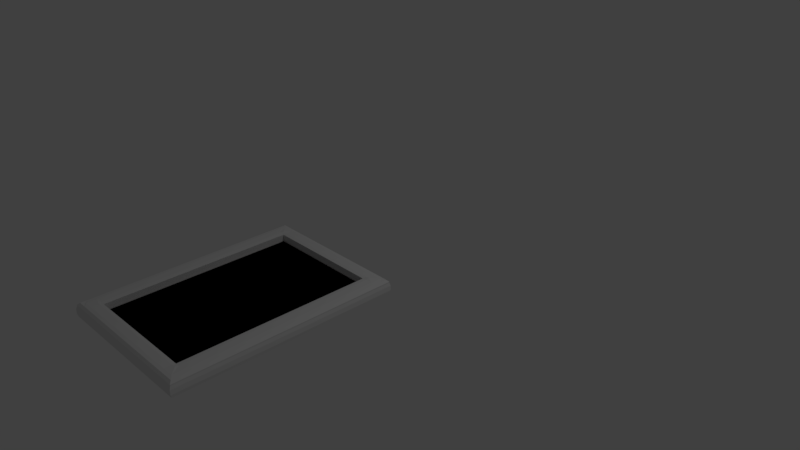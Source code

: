 # Source: paper.blend  (saved by Blender 2.79.0; exported with 4.5.12 LTS)
import bpy
from mathutils import Matrix  # noqa: F401  (used for matrix-valued properties, if any)

bpy.ops.wm.read_factory_settings(use_empty=True)
scene = bpy.context.scene
scene.name = 'Scene'

# ---- collections
col_collection_1 = bpy.data.collections.new('Collection 1'); scene.collection.children.link(col_collection_1)

# ---- materials (node trees are filled in below, after node groups)
mat_material = bpy.data.materials.new('Material')
mat_material.alpha_threshold = 0.0
mat_material.use_transparent_shadow = False
mat_material.roughness = 0.5
mat_material.line_color = (0.0, 0.0, 0.0, 1.0)
mat_material_001 = bpy.data.materials.new('Material.001')
mat_material_001.alpha_threshold = 0.0
mat_material_001.use_transparent_shadow = False
mat_material_001.diffuse_color = (0.0, 0.0, 0.0, 1.0)
mat_material_001.roughness = 0.5
mat_material_002 = bpy.data.materials.new('Material.002')
mat_material_002.alpha_threshold = 0.0
mat_material_002.use_transparent_shadow = False
mat_material_002.diffuse_color = (0.214, 0.1789, 0.1789, 1.0)
mat_material_002.roughness = 0.5

# ---- material node trees

# ---- world
world_world = bpy.data.worlds.new('World'); scene.world = world_world
world_world.color = (0.05088, 0.05088, 0.05088)
world_world.use_sun_shadow = False
world_world.sun_shadow_jitter_overblur = 0.0
world_world.cycles.sampling_method = 'MANUAL'

# ---- cameras
cam_camera = bpy.data.cameras.new('Camera')
cam_camera.clip_end = 100.0
cam_camera.lens = 35.0
cam_camera.sensor_width = 32.0
cam_camera.sensor_height = 18.0
cam_camera.ortho_scale = 7.314
cam_camera.dof.focus_distance = 0.0
cam_camera.dof.aperture_fstop = 128.0

# ---- lights
light_lamp = bpy.data.lights.new('Lamp', 'POINT')
light_lamp.transmission_factor = 0.0
light_lamp.cutoff_distance = 30.0
light_lamp.energy = 100.0
light_lamp.shadow_buffer_clip_start = 1.001
light_lamp.shadow_soft_size = 0.1
light_lamp.shadow_maximum_resolution = 0.006
light_lamp.use_absolute_resolution = True

# ---- meshes
me_cube = bpy.data.meshes.new('Cube')
me_cube.from_pydata([(1.0, 0.02, -1.432), (1.0, -0.12, -1.432), (-1.0, -0.12, -1.432), (-1.0, 0.02, -1.432), (1.0, 0.02, 1.432), (1.0, -0.12, 1.432), (-1.0, -0.12, 1.432), (-1.0, 0.02, 1.432), (1.0, 0.02, -1.05), (1.0, 0.02, -0.7), (1.0, 0.02, -0.35), (1.0, 0.02, 5.96e-08), (1.0, 0.02, 0.35), (1.0, 0.02, 0.7), (1.0, 0.02, 1.05), (1.0, -0.12, -1.05), (1.0, -0.12, -0.7), (1.0, -0.12, -0.35), (1.0, -0.12, 6.715e-08), (1.0, -0.12, 0.35), (1.0, -0.12, 0.7), (1.0, -0.12, 1.05), (-1.0, -0.12, -1.05), (-1.0, -0.12, -0.7), (-1.0, -0.12, -0.35), (-1.0, -0.12, 6.715e-08), (-1.0, -0.12, 0.35), (-1.0, -0.12, 0.7), (-1.0, -0.12, 1.05), (-1.0, 0.02, -1.05), (-1.0, 0.02, -0.7), (-1.0, 0.02, -0.35), (-1.0, 0.02, 5.96e-08), (-1.0, 0.02, 0.35), (-1.0, 0.02, 0.7), (-1.0, 0.02, 1.05), (0.7644, 0.02, -1.432), (-0.7689, 0.02, -1.432), (0.7644, -0.12, -1.432), (-0.7689, -0.12, -1.432), (0.7644, 0.02, 1.432), (-0.7689, 0.02, 1.432), (0.7644, -0.12, 1.432), (-0.7689, -0.12, 1.432), (0.7644, 0.02, 1.05), (-0.7689, 0.02, 1.05), (0.7644, 0.02, 0.7), (-0.7689, 0.02, 0.7), (0.7644, 0.02, 0.35), (-0.7689, 0.02, 0.35), (0.7644, 0.02, -8.159e-08), (-0.7689, 0.02, 2.008e-07), (0.7644, 0.02, -0.35), (-0.7689, 0.02, -0.35), (0.7644, 0.02, -0.7), (-0.7689, 0.02, -0.7), (0.7644, 0.02, -1.05), (-0.7689, 0.02, -1.05), (1.0, 0.02, 1.225), (1.0, -0.12, 1.225), (-1.0, -0.12, 1.225), (-1.0, 0.02, 1.225), (0.7644, 0.02, 1.225), (-0.7689, 0.02, 1.225), (1.0, 0.02, -1.225), (1.0, -0.12, -1.225), (-1.0, -0.12, -1.225), (-1.0, 0.02, -1.225), (0.7644, 0.02, -1.225), (-0.7689, 0.02, -1.225), (-0.7689, -0.162, -1.05), (-0.7689, -0.162, -0.7), (-0.7689, -0.162, -0.35), (-0.7689, -0.162, 2.115e-07), (-0.7689, -0.162, 0.35), (-0.7689, -0.162, 0.7), (-0.7689, -0.162, 1.05), (0.7644, -0.162, -1.05), (0.7644, -0.162, -0.7), (0.7644, -0.162, -0.35), (0.7644, -0.162, -7.087e-08), (0.7644, -0.162, 0.35), (0.7644, -0.162, 0.7), (0.7644, -0.162, 1.05), (0.7644, -0.162, -1.225), (-0.7689, -0.162, -1.225), (0.7644, -0.162, 1.225), (-0.7689, -0.162, 1.225), (-0.7689, -0.1336, -1.432), (-0.7689, -0.162, -1.403), (-0.9717, -0.162, -1.403), (-1.0, -0.1336, -1.432), (0.9717, -0.162, 1.225), (1.0, -0.1336, 1.225), (1.0, -0.1336, 1.432), (0.9717, -0.162, 1.403), (-1.0, -0.1336, 1.225), (-0.9717, -0.162, 1.225), (-0.9717, -0.162, 1.403), (-1.0, -0.1336, 1.432), (-0.7689, -0.162, 1.403), (-0.7689, -0.1336, 1.432), (0.9717, -0.162, -1.225), (1.0, -0.1336, -1.225), (1.0, -0.1336, -1.05), (0.9717, -0.162, -1.05), (1.0, -0.1336, -0.7), (0.9717, -0.162, -0.7), (1.0, -0.1336, -0.35), (0.9717, -0.162, -0.35), (1.0, -0.1336, 6.818e-08), (0.9717, -0.162, 5.334e-08), (1.0, -0.1336, 0.35), (0.9717, -0.162, 0.35), (1.0, -0.1336, 0.7), (0.9717, -0.162, 0.7), (1.0, -0.1336, 1.05), (0.9717, -0.162, 1.05), (-1.0, -0.1336, -1.225), (-0.9717, -0.162, -1.225), (-0.9717, -0.162, -1.05), (-1.0, -0.1336, -1.05), (-0.9717, -0.162, -0.7), (-1.0, -0.1336, -0.7), (-0.9717, -0.162, -0.35), (-1.0, -0.1336, -0.35), (-0.9717, -0.162, 8.765e-08), (-1.0, -0.1336, 6.818e-08), (-0.9717, -0.162, 0.35), (-1.0, -0.1336, 0.35), (-0.9717, -0.162, 0.7), (-1.0, -0.1336, 0.7), (-0.9717, -0.162, 1.05), (-1.0, -0.1336, 1.05), (0.9717, -0.162, -1.403), (1.0, -0.1336, -1.432), (0.7644, -0.162, -1.403), (0.7644, -0.1336, -1.432), (0.7644, -0.1336, 1.432), (0.7644, -0.162, 1.403), (0.7413, -0.08619, -1.05), (0.7644, -0.06866, -1.05), (-0.7689, -0.06866, -1.05), (-0.7458, -0.08619, -1.05), (0.7413, -0.08619, -0.7), (0.7644, -0.06866, -0.7), (-0.7689, -0.06866, -0.7), (-0.7458, -0.08619, -0.7), (0.7413, -0.08619, -0.35), (0.7644, -0.06866, -0.35), (-0.7689, -0.06866, -0.35), (-0.7458, -0.08619, -0.35), (0.7413, -0.08619, -7.234e-08), (0.7644, -0.06866, -7.792e-08), (-0.7689, -0.06866, 2.045e-07), (-0.7458, -0.08619, 2.015e-07), (0.7413, -0.08619, 0.35), (0.7644, -0.06866, 0.35), (-0.7689, -0.06866, 0.35), (-0.7458, -0.08619, 0.35), (0.7413, -0.08619, 0.7), (0.7644, -0.06866, 0.7), (-0.7689, -0.06866, 0.7), (-0.7458, -0.08619, 0.7), (0.7644, -0.06866, 1.05), (0.7413, -0.08619, 1.05), (-0.7458, -0.08619, 1.05), (-0.7689, -0.06866, 1.05), (0.7644, -0.06866, 1.225), (0.7413, -0.08619, 1.202), (-0.7458, -0.08619, 1.202), (-0.7689, -0.06866, 1.225), (0.7413, -0.08619, -1.202), (0.7644, -0.06866, -1.225), (-0.7689, -0.06866, -1.225), (-0.7458, -0.08619, -1.202), (1.0, 0.02, -1.329), (1.0, -0.12, -1.329), (-1.0, -0.12, -1.329), (-1.0, 0.02, -1.329), (0.7644, 0.02, -1.329), (-0.7689, 0.02, -1.329), (1.0, -0.1336, -1.329), (0.9717, -0.162, -1.314), (-0.9717, -0.162, -1.314), (-1.0, -0.1336, -1.329), (1.0, 0.02, 1.329), (1.0, -0.12, 1.329), (-1.0, -0.12, 1.329), (-1.0, 0.02, 1.329), (0.7644, 0.02, 1.329), (-0.7689, 0.02, 1.329), (1.0, -0.1336, 1.329), (0.9717, -0.162, 1.314), (-0.9717, -0.162, 1.314), (-1.0, -0.1336, 1.329), (0.8822, 0.02, -1.432), (0.8822, -0.12, -1.432), (0.8822, 0.02, 1.432), (0.8822, -0.12, 1.432), (0.8822, 0.02, 1.05), (0.8822, 0.02, 0.7), (0.8822, 0.02, 0.35), (0.8822, 0.02, -1.099e-08), (0.8822, 0.02, -0.35), (0.8822, 0.02, -0.7), (0.8822, 0.02, -1.05), (0.8822, 0.02, 1.225), (0.8822, 0.02, -1.225), (0.868, -0.162, -1.403), (0.8822, -0.1336, -1.432), (0.8822, -0.1336, 1.432), (0.868, -0.162, 1.403), (0.8822, 0.02, -1.329), (0.8822, 0.02, 1.329), (-0.8845, 0.02, -1.432), (-0.8845, -0.12, -1.432), (-0.8845, 0.02, 1.432), (-0.8845, -0.12, 1.432), (-0.8845, 0.02, 1.05), (-0.8845, 0.02, 0.7), (-0.8845, 0.02, 0.35), (-0.8845, 0.02, 1.302e-07), (-0.8845, 0.02, -0.35), (-0.8845, 0.02, -0.7), (-0.8845, 0.02, -1.05), (-0.8845, 0.02, 1.225), (-0.8845, 0.02, -1.225), (-0.8703, -0.162, -1.403), (-0.8845, -0.1336, -1.432), (-0.8845, -0.1336, 1.432), (-0.8703, -0.162, 1.403), (-0.8845, 0.02, -1.329), (-0.8845, 0.02, 1.329), (0.7644, -0.1686, -1.36), (0.7644, -0.1686, -1.268), (-0.7689, -0.1686, -1.268), (-0.7689, -0.1686, -1.36), (0.7644, -0.1686, 1.36), (0.7644, -0.1686, 1.268), (-0.7689, -0.1686, 1.36), (-0.7689, -0.1686, 1.268), (0.8218, -0.1696, 1.225), (0.9144, -0.1696, 1.225), (0.8218, -0.1696, 1.05), (0.9144, -0.1696, 1.05), (0.8218, -0.1696, -1.225), (0.9144, -0.1696, -1.225), (0.8218, -0.1696, -1.05), (0.9144, -0.1696, -1.05), (0.9144, -0.1696, -0.7), (0.8218, -0.1696, -0.7), (0.9144, -0.1696, -0.35), (0.8218, -0.1696, -0.35), (0.9144, -0.1696, 1.957e-08), (0.8218, -0.1696, -3.592e-08), (0.9144, -0.1696, 0.35), (0.8218, -0.1696, 0.35), (0.9144, -0.1696, 0.7), (0.8218, -0.1696, 0.7), (0.8214, -0.1758, -1.267), (0.9143, -0.1691, -1.36), (0.8214, -0.1758, 1.267), (0.9144, -0.1691, 1.36), (-0.824, -0.1695, -1.225), (-0.9166, -0.1695, -1.225), (-0.9166, -0.1695, 1.05), (-0.824, -0.1695, 1.05), (-0.9166, -0.1695, 1.225), (-0.824, -0.1695, 1.225), (-0.9166, -0.1695, -1.05), (-0.824, -0.1695, -1.05), (-0.9166, -0.1695, -0.7), (-0.824, -0.1695, -0.7), (-0.9166, -0.1695, -0.35), (-0.824, -0.1695, -0.35), (-0.9166, -0.1695, 1.219e-07), (-0.824, -0.1695, 1.784e-07), (-0.9166, -0.1695, 0.35), (-0.824, -0.1695, 0.35), (-0.9166, -0.1695, 0.7), (-0.824, -0.1695, 0.7), (-0.8236, -0.1758, -1.267), (-0.9165, -0.1691, -1.36), (-0.9166, -0.1691, 1.36), (-0.8236, -0.1758, 1.267), (1.009, -0.01952, -1.445), (1.009, -0.08048, -1.445), (-1.009, -0.01952, -1.445), (-1.009, -0.08048, -1.445), (1.009, -0.08048, 1.445), (1.009, -0.01952, 1.445), (-1.009, -0.08048, 1.445), (-1.009, -0.01952, 1.445), (-1.009, -0.01952, -1.059), (-1.009, -0.08048, -1.059), (-1.009, -0.01952, -0.7061), (-1.009, -0.08048, -0.7061), (-1.009, -0.01952, -0.3531), (-1.009, -0.08048, -0.3531), (-1.009, -0.01952, 6.21e-08), (-1.009, -0.08048, 6.539e-08), (-1.009, -0.01952, 0.3531), (-1.009, -0.08048, 0.3531), (-1.009, -0.01952, 0.7061), (-1.009, -0.08048, 0.7061), (-1.009, -0.01952, 1.059), (-1.009, -0.08048, 1.059), (1.009, -0.08048, -1.059), (1.009, -0.01952, -1.059), (1.009, -0.08048, -0.7061), (1.009, -0.01952, -0.7061), (1.009, -0.08048, -0.3531), (1.009, -0.01952, -0.3531), (1.009, -0.08048, 6.539e-08), (1.009, -0.01952, 6.21e-08), (1.009, -0.08048, 0.3531), (1.009, -0.01952, 0.3531), (1.009, -0.08048, 0.7061), (1.009, -0.01952, 0.7061), (1.009, -0.08048, 1.059), (1.009, -0.01952, 1.059), (0.7711, -0.08048, 1.445), (0.7711, -0.01952, 1.445), (-0.7756, -0.08048, 1.445), (-0.7756, -0.01952, 1.445), (0.7711, -0.01952, -1.445), (0.7711, -0.08048, -1.445), (-0.7756, -0.01952, -1.445), (-0.7756, -0.08048, -1.445), (-1.009, -0.01952, 1.236), (-1.009, -0.08048, 1.236), (1.009, -0.08048, 1.236), (1.009, -0.01952, 1.236), (1.009, -0.01952, -1.236), (1.009, -0.08048, -1.236), (-1.009, -0.08048, -1.236), (-1.009, -0.01952, -1.236), (-1.009, -0.08048, -1.34), (-1.009, -0.01952, -1.34), (1.009, -0.01952, -1.34), (1.009, -0.08048, -1.34), (-1.009, -0.08048, 1.34), (-1.009, -0.01952, 1.34), (1.009, -0.01952, 1.34), (1.009, -0.08048, 1.34), (0.8899, -0.08048, -1.445), (0.8899, -0.01952, -1.445), (0.8899, -0.01952, 1.445), (0.8899, -0.08048, 1.445), (-0.8922, -0.01952, 1.445), (-0.8922, -0.08048, 1.445), (-0.8922, -0.08048, -1.445), (-0.8922, -0.01952, -1.445)], [], [(290, 349, 199, 5), (188, 6, 292, 342), (4, 198, 348, 291), (154, 158, 74, 73), (351, 292, 6, 218), (215, 179, 232), (219, 61, 226), (220, 35, 219), (221, 34, 220), (222, 33, 221), (223, 32, 222), (224, 31, 223), (225, 30, 224), (22, 23, 297, 295), (66, 22, 295, 336), (23, 24, 299, 297), (24, 25, 301, 299), (25, 26, 303, 301), (26, 27, 305, 303), (27, 28, 307, 305), (173, 174, 85, 84), (24, 23, 123, 125), (144, 148, 151, 147), (165, 169, 170, 166), (164, 161, 82, 83), (75, 76, 267, 281), (145, 141, 77, 78), (8, 9, 311, 309), (64, 8, 309, 334), (9, 10, 313, 311), (10, 11, 315, 313), (11, 12, 317, 315), (12, 13, 319, 317), (13, 14, 321, 319), (156, 160, 163, 159), (162, 167, 76, 75), (183, 102, 247, 261), (158, 162, 75, 74), (168, 164, 83, 86), (157, 153, 80, 81), (113, 115, 258, 256), (153, 149, 79, 80), (187, 5, 94, 192), (149, 145, 78, 79), (160, 165, 166, 163), (141, 173, 84, 77), (42, 43, 101, 138), (140, 144, 147, 143), (206, 54, 205), (56, 55, 54), (205, 52, 204), (54, 53, 52), (204, 50, 203), (50, 53, 51), (203, 48, 202), (48, 51, 49), (202, 46, 201), (46, 49, 47), (201, 44, 200), (44, 47, 45), (207, 44, 62), (62, 45, 63), (196, 180, 213), (180, 37, 181), (111, 113, 256, 254), (89, 237, 283, 228), (40, 41, 325, 323), (198, 40, 323, 348), (37, 328, 353, 215), (36, 326, 328, 37), (167, 171, 87, 76), (109, 111, 254, 252), (62, 191, 190), (207, 190, 214), (226, 189, 233), (28, 60, 331, 307), (263, 212, 139, 238), (14, 58, 333, 321), (56, 69, 57), (208, 56, 206), (218, 6, 99, 230), (174, 142, 70, 85), (176, 64, 334, 340), (107, 109, 252, 250), (178, 66, 336, 338), (225, 67, 29), (60, 28, 133, 96), (70, 71, 273, 271), (23, 22, 121, 123), (25, 24, 125, 127), (26, 25, 127, 129), (27, 26, 129, 131), (28, 27, 131, 133), (197, 1, 135, 210), (22, 66, 118, 121), (20, 21, 116, 114), (19, 20, 114, 112), (18, 19, 112, 110), (17, 18, 110, 108), (16, 17, 108, 106), (177, 65, 103, 182), (21, 59, 93, 116), (65, 15, 104, 103), (199, 42, 138, 211), (85, 70, 271, 264), (15, 16, 106, 104), (39, 38, 137, 88), (171, 168, 86, 87), (71, 72, 275, 273), (161, 157, 81, 82), (72, 73, 277, 275), (150, 154, 73, 72), (209, 261, 234, 136), (73, 74, 279, 277), (152, 156, 159, 155), (178, 2, 91, 185), (240, 100, 231, 284), (74, 75, 281, 279), (146, 150, 72, 71), (266, 268, 97, 132), (248, 251, 78, 77), (148, 152, 155, 151), (268, 284, 194, 97), (105, 107, 250, 249), (142, 146, 71, 70), (115, 117, 245, 258), (188, 60, 96, 195), (228, 90, 91, 229), (192, 94, 95, 193), (194, 98, 99, 195), (230, 99, 98, 231), (103, 104, 105, 102), (104, 106, 107, 105), (106, 108, 109, 107), (108, 110, 111, 109), (110, 112, 113, 111), (112, 114, 115, 113), (114, 116, 117, 115), (119, 120, 121, 118), (120, 122, 123, 121), (122, 124, 125, 123), (124, 126, 127, 125), (126, 128, 129, 127), (128, 130, 131, 129), (130, 132, 133, 131), (209, 136, 137, 210), (136, 89, 88, 137), (211, 138, 139, 212), (138, 101, 100, 139), (116, 93, 92, 117), (132, 97, 96, 133), (182, 103, 102, 183), (184, 119, 118, 185), (216, 39, 88, 229), (165, 160, 161, 164), (167, 162, 163, 166), (160, 156, 157, 161), (162, 158, 159, 163), (156, 152, 153, 157), (158, 154, 155, 159), (152, 148, 149, 153), (154, 150, 151, 155), (148, 144, 145, 149), (150, 146, 147, 151), (144, 140, 141, 145), (146, 142, 143, 147), (169, 165, 164, 168), (171, 167, 166, 170), (168, 171, 170, 169), (140, 172, 173, 141), (142, 174, 175, 143), (172, 175, 174, 173), (172, 140, 143, 175), (90, 184, 185, 91), (135, 182, 183, 134), (66, 178, 185, 118), (260, 246, 84, 235), (284, 231, 98, 194), (1, 177, 182, 135), (352, 216, 2, 289), (215, 353, 288, 3), (136, 234, 237, 89), (180, 69, 68), (213, 68, 208), (227, 179, 67), (97, 194, 195, 96), (93, 192, 193, 92), (6, 188, 195, 99), (238, 139, 100, 240), (270, 272, 122, 120), (242, 262, 239, 86), (217, 189, 7), (214, 40, 198), (190, 41, 40), (59, 187, 192, 93), (60, 188, 342, 331), (58, 186, 344, 333), (186, 198, 4), (244, 242, 86, 83), (176, 208, 64), (193, 95, 212, 263), (94, 211, 212, 95), (134, 209, 210, 135), (92, 193, 263, 243), (251, 253, 79, 78), (246, 248, 77, 84), (283, 265, 119, 184), (5, 199, 211, 94), (38, 197, 210, 137), (253, 255, 80, 79), (64, 206, 8), (58, 214, 186), (255, 257, 81, 80), (0, 176, 340, 286), (186, 4, 291, 344), (102, 105, 249, 247), (257, 259, 82, 81), (0, 213, 176), (14, 207, 58), (13, 200, 14), (12, 201, 13), (11, 202, 12), (10, 203, 11), (9, 204, 10), (8, 205, 9), (134, 183, 261, 209), (259, 244, 83, 82), (191, 217, 41), (117, 92, 243, 245), (69, 232, 227), (236, 85, 264, 282), (2, 216, 229, 91), (101, 230, 231, 100), (89, 228, 229, 88), (280, 266, 132, 130), (76, 87, 269, 267), (228, 283, 184, 90), (278, 280, 130, 128), (276, 278, 128, 126), (274, 276, 126, 124), (86, 239, 241, 87), (87, 241, 285, 269), (272, 274, 124, 122), (57, 227, 225), (43, 218, 230, 101), (63, 233, 191), (265, 270, 120, 119), (57, 224, 55), (55, 223, 53), (53, 222, 51), (51, 221, 49), (49, 220, 47), (47, 219, 45), (45, 226, 63), (37, 232, 181), (41, 217, 350, 325), (330, 343, 189, 61), (235, 236, 237, 234), (260, 235, 234, 261), (263, 238, 239, 262), (238, 240, 241, 239), (262, 242, 243, 263), (242, 244, 245, 243), (251, 248, 249, 250), (248, 246, 247, 249), (253, 251, 250, 252), (255, 253, 252, 254), (246, 260, 261, 247), (257, 255, 254, 256), (259, 257, 256, 258), (244, 259, 258, 245), (236, 282, 283, 237), (240, 284, 285, 241), (284, 268, 269, 285), (268, 266, 267, 269), (266, 280, 281, 267), (280, 278, 279, 281), (278, 276, 277, 279), (276, 274, 275, 277), (274, 272, 273, 275), (265, 283, 282, 264), (272, 270, 271, 273), (270, 265, 264, 271), (235, 84, 85, 236), (215, 3, 179), (219, 35, 61), (220, 34, 35), (221, 33, 34), (222, 32, 33), (223, 31, 32), (224, 30, 31), (225, 29, 30), (206, 56, 54), (56, 57, 55), (205, 54, 52), (54, 55, 53), (204, 52, 50), (50, 52, 53), (203, 50, 48), (48, 50, 51), (202, 48, 46), (46, 48, 49), (201, 46, 44), (44, 46, 47), (207, 200, 44), (62, 44, 45), (196, 36, 180), (180, 36, 37), (62, 63, 191), (207, 62, 190), (226, 61, 189), (56, 68, 69), (208, 68, 56), (225, 227, 67), (180, 181, 69), (213, 180, 68), (227, 232, 179), (217, 233, 189), (214, 190, 40), (190, 191, 41), (186, 214, 198), (176, 213, 208), (64, 208, 206), (58, 207, 214), (0, 196, 213), (14, 200, 207), (13, 201, 200), (12, 202, 201), (11, 203, 202), (10, 204, 203), (9, 205, 204), (8, 206, 205), (191, 233, 217), (69, 181, 232), (57, 69, 227), (63, 226, 233), (57, 225, 224), (55, 224, 223), (53, 223, 222), (51, 222, 221), (49, 221, 220), (47, 220, 219), (45, 219, 226), (37, 215, 232), (329, 39, 216, 352), (196, 347, 326, 36), (217, 7, 293, 350), (287, 341, 177, 1), (341, 335, 65, 177), (332, 345, 187, 59), (0, 286, 347, 196), (288, 339, 179, 3), (339, 337, 67, 179), (322, 324, 43, 42), (308, 310, 16, 15), (346, 197, 38, 327), (327, 38, 39, 329), (324, 351, 218, 43), (349, 322, 42, 199), (320, 332, 59, 21), (318, 320, 21, 20), (316, 318, 20, 19), (314, 316, 19, 18), (312, 314, 18, 17), (310, 312, 17, 16), (335, 308, 15, 65), (306, 330, 61, 35), (304, 306, 35, 34), (302, 304, 34, 33), (300, 302, 33, 32), (298, 300, 32, 31), (296, 298, 31, 30), (337, 294, 29, 67), (294, 296, 30, 29), (345, 290, 5, 187), (343, 293, 7, 189), (2, 178, 338, 289), (329, 352, 353, 328), (351, 324, 325, 350), (349, 290, 291, 348), (287, 346, 347, 286), (345, 332, 333, 344), (343, 330, 331, 342), (341, 287, 286, 340), (339, 288, 289, 338), (337, 339, 338, 336), (335, 341, 340, 334), (332, 320, 321, 333), (330, 306, 307, 331), (327, 329, 328, 326), (346, 327, 326, 347), (324, 322, 323, 325), (322, 349, 348, 323), (320, 318, 319, 321), (318, 316, 317, 319), (316, 314, 315, 317), (314, 312, 313, 315), (312, 310, 311, 313), (310, 308, 309, 311), (308, 335, 334, 309), (306, 304, 305, 307), (304, 302, 303, 305), (302, 300, 301, 303), (300, 298, 299, 301), (298, 296, 297, 299), (296, 294, 295, 297), (294, 337, 336, 295), (293, 343, 342, 292), (290, 345, 344, 291), (292, 351, 350, 293), (352, 289, 288, 353), (287, 1, 197, 346)])
me_cube.polygons.foreach_set('material_index', [0, 0, 0, 0, 0, 0, 0, 0, 0, 0, 0, 0, 0, 0, 0, 0, 0, 0, 0, 0, 0, 0, 1, 1, 0, 0, 0, 0, 0, 0, 0, 0, 0, 0, 1, 0, 0, 0, 0, 0, 0, 0, 0, 0, 1, 0, 0, 1, 0, 0, 0, 0, 0, 0, 0, 0, 0, 0, 0, 0, 0, 0, 0, 0, 0, 0, 0, 0, 0, 0, 0, 0, 0, 0, 0, 0, 0, 0, 0, 0, 0, 0, 0, 0, 0, 0, 0, 0, 0, 0, 0, 0, 0, 0, 0, 0, 0, 0, 0, 0, 0, 0, 0, 0, 0, 0, 0, 0, 0, 0, 0, 0, 0, 0, 1, 0, 0, 0, 0, 0, 0, 1, 0, 0, 0, 0, 0, 0, 0, 0, 0, 0, 0, 0, 0, 0, 0, 0, 0, 0, 0, 0, 0, 0, 0, 0, 0, 0, 0, 0, 0, 0, 0, 0, 2, 2, 2, 2, 2, 2, 2, 2, 2, 2, 2, 2, 2, 2, 2, 2, 2, 2, 1, 0, 0, 0, 0, 0, 0, 0, 0, 0, 0, 0, 0, 0, 0, 0, 0, 0, 0, 0, 0, 0, 0, 0, 0, 0, 0, 0, 0, 0, 0, 0, 0, 0, 0, 0, 0, 0, 0, 0, 0, 0, 0, 0, 0, 0, 0, 0, 0, 0, 0, 0, 0, 0, 0, 0, 0, 0, 0, 0, 0, 0, 0, 0, 0, 0, 0, 0, 0, 0, 0, 0, 0, 0, 0, 0, 0, 0, 0, 0, 0, 0, 0, 0, 0, 0, 0, 0, 0, 0, 0, 0, 0, 0, 0, 0, 0, 0, 0, 0, 0, 0, 0, 0, 0, 0, 0, 0, 0, 0, 0, 0, 0, 0, 0, 0, 0, 0, 0, 0, 0, 0, 0, 0, 0, 0, 0, 0, 0, 0, 0, 0, 0, 0, 0, 0, 0, 0, 0, 0, 0, 0, 0, 0, 0, 0, 0, 0, 0, 0, 0, 0, 0, 0, 0, 0, 0, 0, 0, 0, 0, 0, 0, 0, 0, 0, 0, 0, 0, 0, 0, 0, 0, 0, 0, 0, 0, 0, 0, 0, 0, 0, 0, 0, 0, 0, 0, 0, 0, 0, 0, 0, 0, 0, 0, 0, 0, 0, 0, 0, 0, 0, 0, 0, 0, 0, 0, 0, 0, 0, 0, 0, 0, 0, 0, 0, 0, 0, 0, 0, 0, 0, 0, 0, 0, 0, 0, 0, 0, 0, 0, 0, 0, 0, 0, 0, 0, 0, 0, 0])
me_cube.materials.append(mat_material)
me_cube.materials.append(mat_material_001)
me_cube.materials.append(mat_material_002)
me_cube.use_remesh_preserve_volume = False
me_cube.use_remesh_preserve_attributes = False
me_cube.use_mirror_vertex_groups = False
me_cube.update()
arm_armature = bpy.data.armatures.new('Armature')  # bones are not reproduced

# ---- objects
ob_armature = bpy.data.objects.new('Armature', arm_armature)
ob_cube = bpy.data.objects.new('Cube', me_cube)
ob_lamp = bpy.data.objects.new('Lamp', light_lamp)
ob_camera = bpy.data.objects.new('Camera', cam_camera)

# ---- transforms, parenting, visibility, modifiers, constraints
ob_armature.location = (0.0, -2.0, 0.0)
ob_armature.rotation_euler = (-1.571, -0.0, 3.142)
ob_armature.lineart.crease_threshold = 0.0
ob_cube.parent = ob_armature
ob_cube.matrix_parent_inverse = Matrix(((1.0, 0.0, 0.0, 0.0), (0.0, 1.0, 0.0, -0.1), (0.0, 0.0, 1.0, 0.0), (0.0, 0.0, 0.0, 1.0)))
ob_cube.location = (0.0, 0.0, 0.0)
ob_cube.lock_rotations_4d = False
ob_cube.empty_display_type = 'ARROWS'
ob_cube.lineart.crease_threshold = 0.0
_vg = ob_cube.vertex_groups.new(name='Bone')
_vg.add([0, 1, 2, 3, 8, 15, 22, 29, 36, 37, 38, 39, 56, 57, 64, 65, 66, 67, 68, 69, 70, 77, 84, 85, 88, 89, 90, 91, 102, 103, 104, 105, 118, 119, 120, 121, 134, 135, 136, 137, 140, 141, 142, 143, 172, 173, 174, 175, 176, 177, 178, 179, 180, 181, 182, 183, 184, 185, 196, 197, 206, 208, 209, 210, 213, 215, 216, 225, 227, 228, 229, 232, 234, 235, 236, 237, 246, 247, 248, 249, 260, 261, 264, 265, 270, 271, 282, 283, 286, 287, 288, 289, 294, 295, 308, 309, 326, 327, 328, 329, 334, 335, 336, 337, 338, 339, 340, 341, 346, 347, 352, 353], 1.0, 'REPLACE')
_vg = ob_cube.vertex_groups.new(name='Bone.001')
for _i, _w in zip([8, 9, 15, 16, 22, 23, 29, 30, 54, 55, 56, 57, 64, 65, 66, 67, 68, 69, 70, 71, 77, 78, 84, 85, 89, 90, 102, 103, 104, 105, 106, 107, 118, 119, 120, 121, 122, 123, 134, 136, 140, 141, 142, 143, 144, 145, 146, 147, 172, 173, 174, 175, 176, 177, 178, 179, 180, 181, 182, 183, 184, 185, 205, 206, 208, 209, 213, 224, 225, 227, 228, 232, 234, 235, 236, 237, 246, 247, 248, 249, 250, 251, 260, 261, 264, 265, 270, 271, 272, 273, 282, 283, 294, 295, 296, 297, 308, 309, 310, 311, 334, 335, 336, 337, 338, 339, 340, 341], [1.0, 1.0, 1.0, 1.0, 1.0, 1.0, 1.0, 1.0, 1.0, 1.0, 1.0, 1.0, 0.5, 0.5, 0.5, 0.5, 0.5, 0.5, 1.0, 1.0, 1.0, 1.0, 0.5, 0.5, 0.08099, 0.08099, 0.5, 0.5, 1.0, 1.0, 1.0, 1.0, 0.5, 0.5, 1.0, 1.0, 1.0, 1.0, 0.08099, 0.08099, 1.0, 1.0, 1.0, 1.0, 1.0, 1.0, 1.0, 1.0, 0.5661, 0.5, 0.5, 0.5661, 0.25, 0.25, 0.25, 0.25, 0.25, 0.25, 0.25, 0.2905, 0.2905, 0.25, 1.0, 1.0, 0.5, 0.08099, 0.25, 1.0, 1.0, 0.5, 0.08099, 0.25, 0.1822, 0.3989, 0.3989, 0.1822, 0.5, 0.5, 1.0, 1.0, 1.0, 1.0, 0.3996, 0.1827, 0.5, 0.5, 1.0, 1.0, 1.0, 1.0, 0.3996, 0.1828, 1.0, 1.0, 1.0, 1.0, 1.0, 1.0, 1.0, 1.0, 0.5, 0.5, 0.5, 0.5, 0.25, 0.25, 0.25, 0.25]): _vg.add([_i], _w, 'REPLACE')
_vg = ob_cube.vertex_groups.new(name='Bone.002')
_vg.add([9, 10, 16, 17, 23, 24, 30, 31, 52, 53, 54, 55, 71, 72, 78, 79, 106, 107, 108, 109, 122, 123, 124, 125, 144, 145, 146, 147, 148, 149, 150, 151, 204, 205, 223, 224, 250, 251, 252, 253, 272, 273, 274, 275, 296, 297, 298, 299, 310, 311, 312, 313], 1.0, 'REPLACE')
_vg = ob_cube.vertex_groups.new(name='Bone.003')
_vg.add([10, 11, 17, 18, 24, 25, 31, 32, 50, 51, 52, 53, 72, 73, 79, 80, 108, 109, 110, 111, 124, 125, 126, 127, 148, 149, 150, 151, 152, 153, 154, 155, 203, 204, 222, 223, 252, 253, 254, 255, 274, 275, 276, 277, 298, 299, 300, 301, 312, 313, 314, 315], 1.0, 'REPLACE')
_vg = ob_cube.vertex_groups.new(name='Bone.004')
_vg.add([11, 12, 18, 19, 25, 26, 32, 33, 48, 49, 50, 51, 73, 74, 80, 81, 110, 111, 112, 113, 126, 127, 128, 129, 152, 153, 154, 155, 156, 157, 158, 159, 202, 203, 221, 222, 254, 255, 256, 257, 276, 277, 278, 279, 300, 301, 302, 303, 314, 315, 316, 317], 1.0, 'REPLACE')
_vg = ob_cube.vertex_groups.new(name='Bone.005')
_vg.add([12, 13, 19, 20, 26, 27, 33, 34, 46, 47, 48, 49, 74, 75, 81, 82, 112, 113, 114, 115, 128, 129, 130, 131, 156, 157, 158, 159, 160, 161, 162, 163, 201, 202, 220, 221, 256, 257, 258, 259, 278, 279, 280, 281, 302, 303, 304, 305, 316, 317, 318, 319], 1.0, 'REPLACE')
_vg = ob_cube.vertex_groups.new(name='Bone.006')
for _i, _w in zip([13, 14, 20, 21, 27, 28, 34, 35, 44, 45, 46, 47, 58, 59, 60, 61, 62, 63, 75, 76, 82, 83, 86, 87, 92, 93, 95, 96, 97, 98, 100, 114, 115, 116, 117, 130, 131, 132, 133, 139, 160, 161, 162, 163, 164, 165, 166, 167, 168, 169, 170, 171, 186, 187, 188, 189, 190, 191, 192, 193, 194, 195, 200, 201, 207, 212, 214, 219, 220, 226, 231, 233, 238, 239, 240, 241, 242, 243, 244, 245, 258, 259, 262, 263, 266, 267, 268, 269, 280, 281, 284, 285, 304, 305, 306, 307, 318, 319, 320, 321, 330, 331, 332, 333, 342, 343, 344, 345], [1.0, 1.0, 1.0, 1.0, 1.0, 1.0, 1.0, 1.0, 1.0, 1.0, 1.0, 1.0, 0.5, 0.5, 0.5, 0.5, 0.5, 0.5, 1.0, 1.0, 1.0, 1.0, 0.5, 0.5, 0.5, 0.5, 0.08099, 0.5, 0.5, 0.08099, 0.08099, 1.0, 1.0, 1.0, 1.0, 1.0, 1.0, 1.0, 1.0, 0.08099, 1.0, 1.0, 1.0, 1.0, 1.0, 1.0, 1.0, 1.0, 0.5, 0.5661, 0.5661, 0.5, 0.25, 0.25, 0.25, 0.25, 0.25, 0.25, 0.25, 0.2905, 0.2905, 0.25, 1.0, 1.0, 0.5, 0.08099, 0.25, 1.0, 1.0, 0.5, 0.08099, 0.25, 0.1822, 0.3989, 0.1822, 0.3989, 0.5, 0.5, 1.0, 1.0, 1.0, 1.0, 0.3996, 0.1827, 1.0, 1.0, 0.5, 0.5, 1.0, 1.0, 0.1828, 0.3996, 1.0, 1.0, 1.0, 1.0, 1.0, 1.0, 1.0, 1.0, 0.5, 0.5, 0.5, 0.5, 0.25, 0.25, 0.25, 0.25]): _vg.add([_i], _w, 'REPLACE')
_vg = ob_cube.vertex_groups.new(name='Bone.007')
_vg.add([4, 5, 6, 7, 14, 21, 28, 35, 40, 41, 42, 43, 44, 45, 58, 59, 60, 61, 62, 63, 76, 83, 86, 87, 92, 93, 94, 95, 96, 97, 98, 99, 100, 101, 116, 117, 132, 133, 138, 139, 164, 165, 166, 167, 168, 169, 170, 171, 186, 187, 188, 189, 190, 191, 192, 193, 194, 195, 198, 199, 200, 207, 211, 212, 214, 217, 218, 219, 226, 230, 231, 233, 238, 239, 240, 241, 242, 243, 244, 245, 262, 263, 266, 267, 268, 269, 284, 285, 290, 291, 292, 293, 306, 307, 320, 321, 322, 323, 324, 325, 330, 331, 332, 333, 342, 343, 344, 345, 348, 349, 350, 351], 1.0, 'REPLACE')
_m = ob_cube.modifiers.new('Armature', 'ARMATURE')
_m.object = ob_armature
ob_lamp.location = (4.076, 1.005, 5.904)
ob_lamp.rotation_euler = (0.6503, 0.05522, 1.866)
ob_lamp.lock_rotations_4d = False
ob_lamp.empty_display_type = 'ARROWS'
ob_lamp.color = (0.0, 0.0, 0.0, 0.0)
ob_lamp.lineart.crease_threshold = 0.0
ob_camera.location = (7.481, -6.508, 5.344)
ob_camera.rotation_euler = (1.109, 0.0, 0.8149)
ob_camera.lock_rotations_4d = False
ob_camera.empty_display_type = 'ARROWS'
ob_camera.color = (0.0, 0.0, 0.0, 0.0)
ob_camera.display_type = 'WIRE'
ob_camera.lineart.crease_threshold = 0.0

# ---- collection membership
col_collection_1.objects.link(ob_armature)
col_collection_1.objects.link(ob_cube)
col_collection_1.objects.link(ob_lamp)
col_collection_1.objects.link(ob_camera)

# ---- scene / render settings (as saved in the file)
scene.camera = ob_camera
scene.frame_start = 1; scene.frame_end = 250; scene.frame_set(0)
scene.render.engine = 'BLENDER_EEVEE_NEXT'
scene.render.resolution_percentage = 50
scene.render.dither_intensity = 0.0
scene.cycles.use_denoising = False
scene.cycles.samples = 128
scene.cycles.sampling_pattern = 'TABULATED_SOBOL'
scene.cycles.use_adaptive_sampling = False
scene.cycles.use_light_tree = False
scene.cycles.blur_glossy = 0.0
scene.cycles.sample_clamp_indirect = 0.0
scene.view_settings.view_transform = 'Standard'
bpy.context.view_layer.update()
